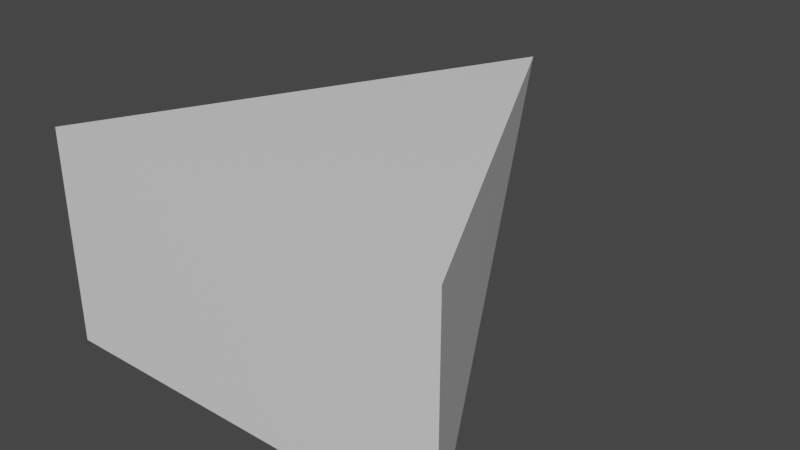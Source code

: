# Source: UnderCabinetLight.blend  (saved by Blender 2.81.16; exported with 4.5.12 LTS)
import bpy
from mathutils import Matrix  # noqa: F401  (used for matrix-valued properties, if any)

bpy.ops.wm.read_factory_settings(use_empty=True)
scene = bpy.context.scene
scene.name = 'Scene'

# ---- collections
col_collection = bpy.data.collections.new('Collection'); scene.collection.children.link(col_collection)

# ---- materials (node trees are filled in below, after node groups)
mat_material = bpy.data.materials.new('Material')
mat_material.alpha_threshold = 0.0
mat_material.use_transparent_shadow = False
mat_material.line_color = (0.0, 0.0, 0.0, 1.0)

# ---- material node trees
mat_material.use_nodes = True; mat_material.node_tree.nodes.clear()
_N = mat_material.node_tree.nodes; _L = mat_material.node_tree.links
n0 = _N.new('ShaderNodeOutputMaterial'); n0.name = 'Material Output'; n0.location = (300, 300)
n1 = _N.new('ShaderNodeBsdfPrincipled'); n1.name = 'Principled BSDF'; n1.location = (10, 300)
n1.distribution = 'GGX'
n1.subsurface_method = 'BURLEY'
n1.inputs[2].default_value = 0.4
n1.inputs[3].default_value = 1.45
n1.inputs[27].default_value = (0.0, 0.0, 0.0, 1.0)
n1.inputs[28].default_value = 1.0
_L.new(n1.outputs[0], n0.inputs[0])
n0.is_active_output = True

# ---- world
world_world = bpy.data.worlds.new('World'); scene.world = world_world
world_world.use_nodes = True; world_world.node_tree.nodes.clear()
_N = world_world.node_tree.nodes; _L = world_world.node_tree.links
n0 = _N.new('ShaderNodeOutputWorld'); n0.name = 'World Output'; n0.location = (300, 300)
n1 = _N.new('ShaderNodeBackground'); n1.name = 'Background'; n1.location = (10, 300)
n1.inputs[0].default_value = (0.05088, 0.05088, 0.05088, 1.0)
_L.new(n1.outputs[0], n0.inputs[0])
n0.is_active_output = True
world_world.color = (0.05088, 0.05088, 0.05088)
world_world.use_sun_shadow = False
world_world.sun_shadow_jitter_overblur = 0.0

# ---- meshes
me_cube = bpy.data.meshes.new('Cube')
me_cube.from_pydata([(0.0, 1.0, 1.0), (1.0, -1.0, 1.0), (1.0, -1.0, -0.03129), (-1.0, -1.0, 1.0), (-1.0, -1.0, -0.03129)], [], [(0, 3, 1), (2, 1, 3, 4), (4, 3, 0), (0, 1, 2), (2, 4, 0)])
_uv = me_cube.uv_layers.new(name='UVMap')
_uv.uv.foreach_set('vector', [0.875, 0.5, 0.875, 0.75, 0.625, 0.75, 0.375, 0.75, 0.625, 0.75, 0.625, 1.0, 0.375, 1.0, 0.375, 0.0, 0.625, 0.0, 0.625, 0.25, 0.625, 0.5, 0.625, 0.75, 0.375, 0.75, 0.375, 0.75, 0.375, 0.0, 0.625, 0.5])
me_cube.materials.append(mat_material)
me_cube.use_remesh_preserve_volume = False
me_cube.use_remesh_preserve_attributes = False
me_cube.use_mirror_vertex_groups = False
me_cube.update()
me_cylinder = bpy.data.meshes.new('Cylinder')
me_cylinder.from_pydata([(0.0, 1.0, -1.0), (0.0, 1.0, 1.0), (0.1951, 0.9808, -1.0), (0.1951, 0.9808, 1.0), (0.3827, 0.9239, -1.0), (0.3827, 0.9239, 1.0), (0.5556, 0.8315, -1.0), (0.5556, 0.8315, 1.0), (0.7071, 0.7071, -1.0), (0.7071, 0.7071, 1.0), (0.8315, 0.5556, -1.0), (0.8315, 0.5556, 1.0), (0.9239, 0.3827, -1.0), (0.9239, 0.3827, 1.0), (0.9808, 0.1951, -1.0), (0.9808, 0.1951, 1.0), (1.0, 7.55e-08, -1.0), (1.0, 7.55e-08, 1.0), (0.9808, -0.1951, -1.0), (0.9808, -0.1951, 1.0), (0.9239, -0.3827, -1.0), (0.9239, -0.3827, 1.0), (0.8315, -0.5556, -1.0), (0.8315, -0.5556, 1.0), (0.7071, -0.7071, -1.0), (0.7071, -0.7071, 1.0), (0.5556, -0.8315, -1.0), (0.5556, -0.8315, 1.0), (0.3827, -0.9239, -1.0), (0.3827, -0.9239, 1.0), (0.1951, -0.9808, -1.0), (0.1951, -0.9808, 1.0), (-3.258e-07, -1.0, -1.0), (-3.258e-07, -1.0, 1.0), (-0.1951, -0.9808, -1.0), (-0.1951, -0.9808, 1.0), (-0.3827, -0.9239, -1.0), (-0.3827, -0.9239, 1.0), (-0.5556, -0.8315, -1.0), (-0.5556, -0.8315, 1.0), (-0.7071, -0.7071, -1.0), (-0.7071, -0.7071, 1.0), (-0.8315, -0.5556, -1.0), (-0.8315, -0.5556, 1.0), (-0.9239, -0.3827, -1.0), (-0.9239, -0.3827, 1.0), (-0.9808, -0.1951, -1.0), (-0.9808, -0.1951, 1.0), (-1.0, 9.656e-07, -1.0), (-1.0, 9.656e-07, 1.0), (-0.9808, 0.1951, -1.0), (-0.9808, 0.1951, 1.0), (-0.9239, 0.3827, -1.0), (-0.9239, 0.3827, 1.0), (-0.8315, 0.5556, -1.0), (-0.8315, 0.5556, 1.0), (-0.7071, 0.7071, -1.0), (-0.7071, 0.7071, 1.0), (-0.5556, 0.8315, -1.0), (-0.5556, 0.8315, 1.0), (-0.3827, 0.9239, -1.0), (-0.3827, 0.9239, 1.0), (-0.1951, 0.9808, -1.0), (-0.1951, 0.9808, 1.0)], [], [(0, 1, 3, 2), (2, 3, 5, 4), (4, 5, 7, 6), (6, 7, 9, 8), (8, 9, 11, 10), (10, 11, 13, 12), (12, 13, 15, 14), (14, 15, 17, 16), (16, 17, 19, 18), (18, 19, 21, 20), (20, 21, 23, 22), (22, 23, 25, 24), (24, 25, 27, 26), (26, 27, 29, 28), (28, 29, 31, 30), (30, 31, 33, 32), (32, 33, 35, 34), (34, 35, 37, 36), (36, 37, 39, 38), (38, 39, 41, 40), (40, 41, 43, 42), (42, 43, 45, 44), (44, 45, 47, 46), (46, 47, 49, 48), (48, 49, 51, 50), (50, 51, 53, 52), (52, 53, 55, 54), (54, 55, 57, 56), (56, 57, 59, 58), (58, 59, 61, 60), (3, 1, 63, 61, 59, 57, 55, 53, 51, 49, 47, 45, 43, 41, 39, 37, 35, 33, 31, 29, 27, 25, 23, 21, 19, 17, 15, 13, 11, 9, 7, 5), (60, 61, 63, 62), (62, 63, 1, 0), (0, 2, 4, 6, 8, 10, 12, 14, 16, 18, 20, 22, 24, 26, 28, 30, 32, 34, 36, 38, 40, 42, 44, 46, 48, 50, 52, 54, 56, 58, 60, 62)])
_uv = me_cylinder.uv_layers.new(name='UVMap')
_uv.uv.foreach_set('vector', [1.0, 0.5, 1.0, 1.0, 0.9688, 1.0, 0.9688, 0.5, 0.9688, 0.5, 0.9688, 1.0, 0.9375, 1.0, 0.9375, 0.5, 0.9375, 0.5, 0.9375, 1.0, 0.9062, 1.0, 0.9062, 0.5, 0.9062, 0.5, 0.9062, 1.0, 0.875, 1.0, 0.875, 0.5, 0.875, 0.5, 0.875, 1.0, 0.8438, 1.0, 0.8438, 0.5, 0.8438, 0.5, 0.8438, 1.0, 0.8125, 1.0, 0.8125, 0.5, 0.8125, 0.5, 0.8125, 1.0, 0.7812, 1.0, 0.7812, 0.5, 0.7812, 0.5, 0.7812, 1.0, 0.75, 1.0, 0.75, 0.5, 0.75, 0.5, 0.75, 1.0, 0.7188, 1.0, 0.7188, 0.5, 0.7188, 0.5, 0.7188, 1.0, 0.6875, 1.0, 0.6875, 0.5, 0.6875, 0.5, 0.6875, 1.0, 0.6562, 1.0, 0.6562, 0.5, 0.6562, 0.5, 0.6562, 1.0, 0.625, 1.0, 0.625, 0.5, 0.625, 0.5, 0.625, 1.0, 0.5938, 1.0, 0.5938, 0.5, 0.5938, 0.5, 0.5938, 1.0, 0.5625, 1.0, 0.5625, 0.5, 0.5625, 0.5, 0.5625, 1.0, 0.5312, 1.0, 0.5312, 0.5, 0.5312, 0.5, 0.5312, 1.0, 0.5, 1.0, 0.5, 0.5, 0.5, 0.5, 0.5, 1.0, 0.4688, 1.0, 0.4688, 0.5, 0.4688, 0.5, 0.4688, 1.0, 0.4375, 1.0, 0.4375, 0.5, 0.4375, 0.5, 0.4375, 1.0, 0.4062, 1.0, 0.4062, 0.5, 0.4062, 0.5, 0.4062, 1.0, 0.375, 1.0, 0.375, 0.5, 0.375, 0.5, 0.375, 1.0, 0.3438, 1.0, 0.3438, 0.5, 0.3438, 0.5, 0.3438, 1.0, 0.3125, 1.0, 0.3125, 0.5, 0.3125, 0.5, 0.3125, 1.0, 0.2812, 1.0, 0.2812, 0.5, 0.2812, 0.5, 0.2812, 1.0, 0.25, 1.0, 0.25, 0.5, 0.25, 0.5, 0.25, 1.0, 0.2188, 1.0, 0.2188, 0.5, 0.2188, 0.5, 0.2188, 1.0, 0.1875, 1.0, 0.1875, 0.5, 0.1875, 0.5, 0.1875, 1.0, 0.1562, 1.0, 0.1562, 0.5, 0.1562, 0.5, 0.1562, 1.0, 0.125, 1.0, 0.125, 0.5, 0.125, 0.5, 0.125, 1.0, 0.09375, 1.0, 0.09375, 0.5, 0.09375, 0.5, 0.09375, 1.0, 0.0625, 1.0, 0.0625, 0.5, 0.2968, 0.4854, 0.25, 0.49, 0.2032, 0.4854, 0.1582, 0.4717, 0.1167, 0.4496, 0.08029, 0.4197, 0.05045, 0.3833, 0.02827, 0.3418, 0.01461, 0.2968, 0.01, 0.25, 0.01461, 0.2032, 0.02827, 0.1582, 0.05045, 0.1167, 0.08029, 0.08029, 0.1167, 0.05045, 0.1582, 0.02827, 0.2032, 0.01461, 0.25, 0.01, 0.2968, 0.01461, 0.3418, 0.02827, 0.3833, 0.05045, 0.4197, 0.08029, 0.4496, 0.1167, 0.4717, 0.1582, 0.4854, 0.2032, 0.49, 0.25, 0.4854, 0.2968, 0.4717, 0.3418, 0.4496, 0.3833, 0.4197, 0.4197, 0.3833, 0.4496, 0.3418, 0.4717, 0.0625, 0.5, 0.0625, 1.0, 0.03125, 1.0, 0.03125, 0.5, 0.03125, 0.5, 0.03125, 1.0, 0.0, 1.0, 0.0, 0.5, 0.75, 0.49, 0.7968, 0.4854, 0.8418, 0.4717, 0.8833, 0.4496, 0.9197, 0.4197, 0.9496, 0.3833, 0.9717, 0.3418, 0.9854, 0.2968, 0.99, 0.25, 0.9854, 0.2032, 0.9717, 0.1582, 0.9496, 0.1167, 0.9197, 0.08029, 0.8833, 0.05045, 0.8418, 0.02827, 0.7968, 0.01461, 0.75, 0.01, 0.7032, 0.01461, 0.6582, 0.02827, 0.6167, 0.05045, 0.5803, 0.08029, 0.5504, 0.1167, 0.5283, 0.1582, 0.5146, 0.2032, 0.51, 0.25, 0.5146, 0.2968, 0.5283, 0.3418, 0.5504, 0.3833, 0.5803, 0.4197, 0.6167, 0.4496, 0.6582, 0.4717, 0.7032, 0.4854])
me_cylinder.use_remesh_fix_poles = True
me_cylinder.use_remesh_preserve_attributes = False
me_cylinder.use_mirror_vertex_groups = False
me_cylinder.update()

# ---- objects
ob_cube = bpy.data.objects.new('Cube', me_cube)
ob_cylinder = bpy.data.objects.new('Cylinder', me_cylinder)

# ---- transforms, parenting, visibility, modifiers, constraints
ob_cube.location = (0.0, 0.0, 0.0)
ob_cube.scale = (0.25, 0.25, 0.25)
ob_cube.lock_rotations_4d = False
ob_cube.empty_display_type = 'ARROWS'
ob_cube.lineart.crease_threshold = 0.0
ob_cylinder.location = (0.006623, -0.07694, 0.1048)
ob_cylinder.rotation_euler = (0.4742, 0.0003144, 0.00555)
ob_cylinder.scale = (0.08416, 0.08416, 0.02384)
ob_cylinder.lineart.crease_threshold = 0.0

# ---- collection membership
col_collection.objects.link(ob_cube)
col_collection.objects.link(ob_cylinder)

# ---- scene / render settings (as saved in the file)
scene.frame_start = 1; scene.frame_end = 250; scene.frame_set(1)
scene.render.engine = 'BLENDER_EEVEE_NEXT'
scene.cycles.use_denoising = False
scene.cycles.samples = 128
scene.cycles.sampling_pattern = 'TABULATED_SOBOL'
scene.cycles.use_adaptive_sampling = False
scene.cycles.use_light_tree = False
scene.view_settings.view_transform = 'Filmic'
bpy.context.view_layer.update()

# ---- added for rendering (the .blend has no active camera and no usable light): camera, sun
cam_auto = bpy.data.cameras.new('AutoCamera')
cam_auto.lens = 50.0
cam_auto.sensor_width = 36.0
cam_auto.clip_end = 1000.0
ob_auto_camera = bpy.data.objects.new('AutoCamera', cam_auto)
scene.collection.objects.link(ob_auto_camera)
ob_auto_camera.location = (0.696364, -0.835637, 0.67818)
ob_auto_camera.rotation_euler = (1.09748, -7.21219e-08, 0.694738)
scene.camera = ob_auto_camera
light_auto_sun = bpy.data.lights.new('AutoSun', 'SUN')
light_auto_sun.energy = 3.0
light_auto_sun.angle = 0.0523599
ob_auto_sun = bpy.data.objects.new('AutoSun', light_auto_sun)
scene.collection.objects.link(ob_auto_sun)
ob_auto_sun.rotation_euler = (0.872665, 0.174533, 0.523599)
bpy.context.view_layer.update()
